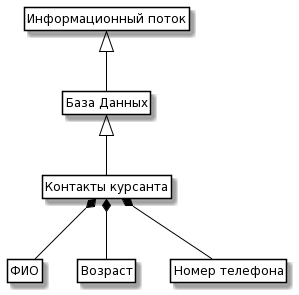

The diagram above was rendered by PlantUML. Its source (embedded in the PNG):
@startuml
skinparam class {
	BackgroundColor White
	ArrowColor Black
	BorderColor Black
}

class ControlInfo as "Информационный поток"

class person as "Контакты курсанта"
class name as "ФИО"
class age as "Возраст"
class phone as "Номер телефона"


class Data as "База Данных"

ControlInfo <|-- Data 
Data <|-- person
person *-- name
person *-- age
person *-- phone

hide members
hide circle
hide methods
@enduml